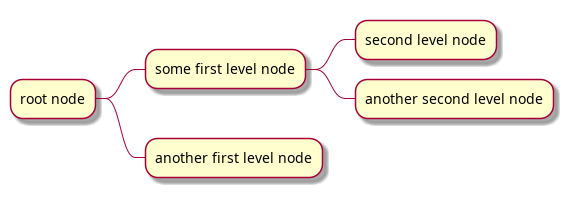

The diagram above was rendered by PlantUML. Its source (embedded in the PNG):
@startmindmap
* root node
	* some first level node
		* second level node
		* another second level node
	* another first level node
@endmindmap